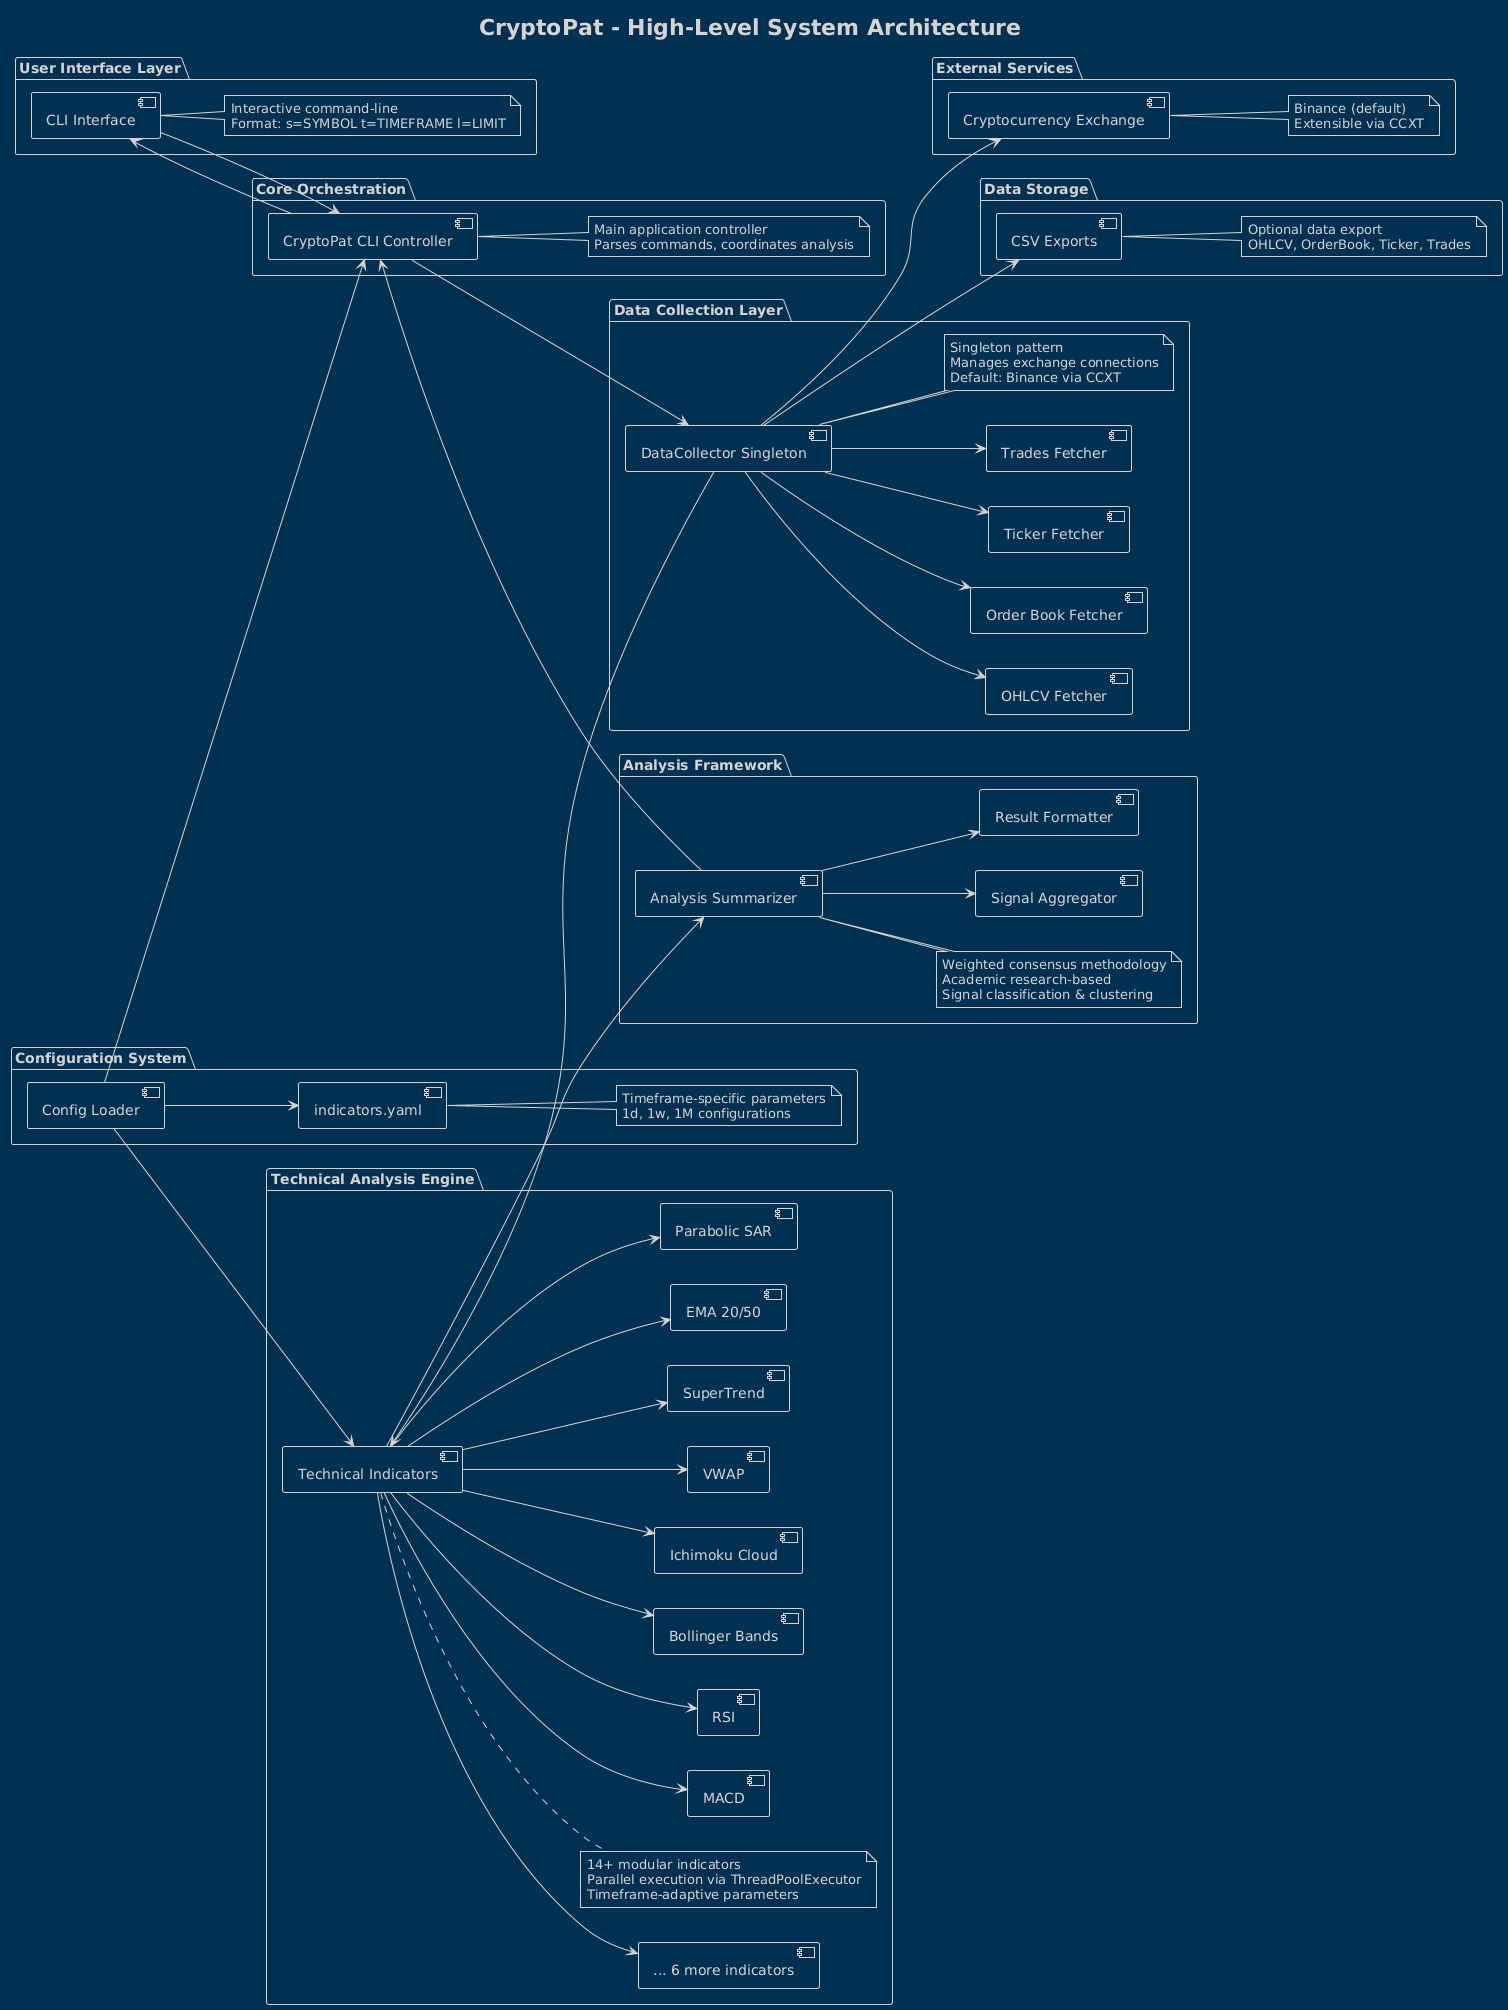

The diagram above was rendered by PlantUML. Its source (embedded in the PNG):
@startuml
!theme blueprint
!define DIRECTION left to right direction
left to right direction
title CryptoPat - High-Level System Architecture

package "User Interface Layer" {
  [CLI Interface] as CLI
  note right of CLI : Interactive command-line\nFormat: s=SYMBOL t=TIMEFRAME l=LIMIT
}

package "Core Orchestration" {
  [CryptoPat CLI Controller] as Controller
  note right of Controller : Main application controller\nParses commands, coordinates analysis
}

package "Data Collection Layer" {
  [DataCollector Singleton] as DataCollector
  [OHLCV Fetcher] as OHLCV
  [Order Book Fetcher] as OrderBook
  [Ticker Fetcher] as Ticker
  [Trades Fetcher] as Trades
  
  DataCollector --> OHLCV
  DataCollector --> OrderBook
  DataCollector --> Ticker
  DataCollector --> Trades
  
  note right of DataCollector : Singleton pattern\nManages exchange connections\nDefault: Binance via CCXT
}

package "External Services" {
  [Cryptocurrency Exchange] as Exchange
  note right of Exchange : Binance (default)\nExtensible via CCXT
}

package "Technical Analysis Engine" {
  [Technical Indicators] as Indicators
  [MACD] as MACD
  [RSI] as RSI
  [Bollinger Bands] as BB
  [Ichimoku Cloud] as Ichimoku
  [VWAP] as VWAP
  [SuperTrend] as SuperTrend
  [EMA 20/50] as EMA
  [Parabolic SAR] as PSAR
  [... 6 more indicators] as Others
  
  Indicators --> MACD
  Indicators --> RSI
  Indicators --> BB
  Indicators --> Ichimoku
  Indicators --> VWAP
  Indicators --> SuperTrend
  Indicators --> EMA
  Indicators --> PSAR
  Indicators --> Others
  
  note right of Indicators : 14+ modular indicators\nParallel execution via ThreadPoolExecutor\nTimeframe-adaptive parameters
}

package "Analysis Framework" {
  [Analysis Summarizer] as Analyzer
  [Signal Aggregator] as Aggregator
  [Result Formatter] as Formatter
  
  Analyzer --> Aggregator
  Analyzer --> Formatter
  
  note right of Analyzer : Weighted consensus methodology\nAcademic research-based\nSignal classification & clustering
}

package "Configuration System" {
  [Config Loader] as ConfigLoader
  [indicators.yaml] as Config
  
  ConfigLoader --> Config
  
  note right of Config : Timeframe-specific parameters\n1d, 1w, 1M configurations
}

package "Data Storage" {
  [CSV Exports] as CSV
  note right of CSV : Optional data export\nOHLCV, OrderBook, Ticker, Trades
}

' Main data flow
CLI --> Controller
Controller --> DataCollector
DataCollector --> Exchange
DataCollector --> Indicators
ConfigLoader --> Indicators
Indicators --> Analyzer
Analyzer --> Controller
Controller --> CLI

' Optional data export
DataCollector --> CSV

' Configuration flow
ConfigLoader --> Controller

skinparam component {
  BackgroundColor<<core>> LightBlue
  BackgroundColor<<data>> LightGreen
  BackgroundColor<<analysis>> LightYellow
  BackgroundColor<<config>> LightPink
}
@enduml